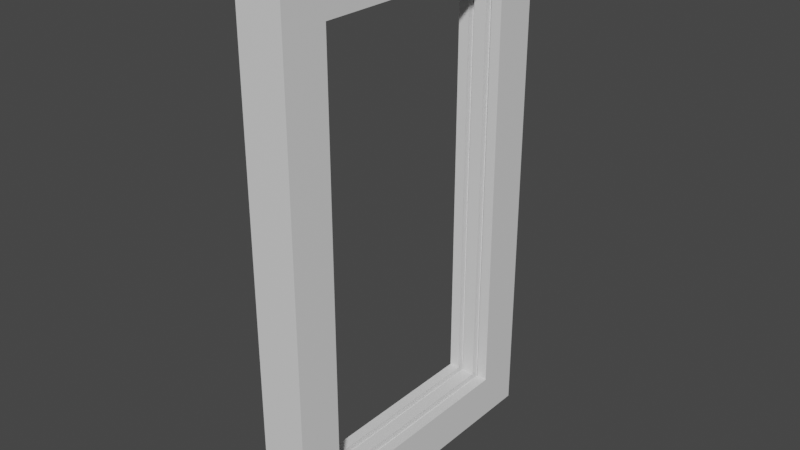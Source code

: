 # Source: window.blend  (saved by Blender 2.83.19; exported with 4.5.12 LTS)
import bpy
from mathutils import Matrix  # noqa: F401  (used for matrix-valued properties, if any)

bpy.ops.wm.read_factory_settings(use_empty=True)
scene = bpy.context.scene
scene.name = 'Scene'

# ---- collections
col_collection = bpy.data.collections.new('Collection'); scene.collection.children.link(col_collection)

# ---- materials (node trees are filled in below, after node groups)
mat_material = bpy.data.materials.new('Material')
mat_material.alpha_threshold = 0.0
mat_material.use_transparent_shadow = False
mat_material.line_color = (0.0, 0.0, 0.0, 1.0)

# ---- material node trees
mat_material.use_nodes = True; mat_material.node_tree.nodes.clear()
_N = mat_material.node_tree.nodes; _L = mat_material.node_tree.links
n0 = _N.new('ShaderNodeOutputMaterial'); n0.name = 'Material Output'; n0.location = (300, 300)
n1 = _N.new('ShaderNodeBsdfPrincipled'); n1.name = 'Principled BSDF'; n1.location = (10, 300)
n1.distribution = 'GGX'
n1.subsurface_method = 'BURLEY'
n1.inputs[2].default_value = 0.4
n1.inputs[3].default_value = 1.45
n1.inputs[27].default_value = (0.0, 0.0, 0.0, 1.0)
n1.inputs[28].default_value = 1.0
_L.new(n1.outputs[0], n0.inputs[0])
n0.is_active_output = True

# ---- world
world_world = bpy.data.worlds.new('World'); scene.world = world_world
world_world.use_nodes = True; world_world.node_tree.nodes.clear()
_N = world_world.node_tree.nodes; _L = world_world.node_tree.links
n0 = _N.new('ShaderNodeOutputWorld'); n0.name = 'World Output'; n0.location = (300, 300)
n1 = _N.new('ShaderNodeBackground'); n1.name = 'Background'; n1.location = (10, 300)
n1.inputs[0].default_value = (0.05088, 0.05088, 0.05088, 1.0)
_L.new(n1.outputs[0], n0.inputs[0])
n0.is_active_output = True
world_world.color = (0.05088, 0.05088, 0.05088)
world_world.use_sun_shadow = False
world_world.sun_shadow_jitter_overblur = 0.0

# ---- meshes
me_cube = bpy.data.meshes.new('Cube')
me_cube.from_pydata([(0.1725, 1.15, 1.928), (0.1725, 1.15, -1.928), (0.1725, -1.15, 1.928), (0.1725, -1.15, -1.928), (-0.1653, 1.15, 1.928), (-0.1653, 1.15, -1.928), (-0.1653, -1.15, 1.928), (-0.1653, -1.15, -1.928), (-0.1653, 0.8207, -1.599), (-0.1653, -0.8207, -1.599), (0.1725, 0.8207, 1.599), (0.1725, 0.8207, -1.599), (-0.1653, -0.8207, 1.599), (0.1725, -0.8207, 1.599), (0.1725, -0.8207, -1.599), (0.1725, 0.8207, 1.599), (-0.1653, -0.8207, -1.599), (-0.1653, 0.8207, -1.599), (-0.1653, 0.8207, 1.599), (0.1725, -0.8207, 1.599), (-0.04368, 0.8207, -1.599), (-0.08759, 0.8207, -1.599), (-0.04368, -0.8207, -1.599), (-0.08759, -0.8207, -1.599), (-0.08759, -0.8207, 1.599), (-0.04368, -0.8207, 1.599), (-0.04368, 0.8207, 1.599), (-0.08759, 0.8207, 1.599), (0.09483, 0.8207, -1.599), (0.05092, 0.8207, -1.599), (0.09483, -0.8207, -1.599), (0.05092, -0.8207, -1.599), (0.05092, -0.8207, 1.599), (0.09483, -0.8207, 1.599), (0.09483, 0.8207, 1.599), (0.05092, 0.8207, 1.599), (-0.04368, 0.8707, -1.649), (-0.08759, 0.8707, -1.649), (-0.04368, -0.8707, -1.649), (-0.08759, -0.8707, -1.649), (-0.08759, -0.8707, 1.649), (-0.04368, -0.8707, 1.649), (-0.04368, 0.8707, 1.649), (-0.08759, 0.8707, 1.649), (0.09483, 0.8707, -1.649), (0.05092, 0.8707, -1.649), (0.09483, -0.8707, -1.649), (0.05092, -0.8707, -1.649), (0.05092, -0.8707, 1.649), (0.09483, -0.8707, 1.649), (0.09483, 0.8707, 1.649), (0.05092, 0.8707, 1.649)], [(7, 9), (9, 16), (10, 19), (13, 15)], [(0, 4, 6, 2), (3, 2, 6, 7), (3, 1, 11, 14), (5, 1, 3, 7), (4, 18, 12, 6), (5, 4, 0, 1), (5, 7, 16, 17), (19, 14, 30, 33), (0, 2, 13, 10), (4, 5, 8, 18), (15, 34, 28, 11), (7, 6, 12, 16), (16, 23, 21, 17), (21, 23, 39, 37), (0, 15, 11, 1), (30, 28, 44, 46), (14, 11, 28, 30), (2, 3, 14, 19), (25, 22, 38, 41), (27, 24, 12, 18), (23, 16, 12, 24), (8, 17, 21, 27, 18), (29, 31, 47, 45), (31, 32, 48, 47), (26, 25, 41, 42), (33, 30, 46, 49), (24, 27, 43, 40), (15, 19, 33, 34), (37, 39, 38, 36), (38, 39, 40, 41), (40, 43, 42, 41), (37, 36, 42, 43), (45, 47, 46, 44), (46, 47, 48, 49), (48, 51, 50, 49), (45, 44, 50, 51), (23, 24, 40, 39), (32, 35, 51, 48), (27, 21, 37, 43), (22, 20, 36, 38), (34, 33, 49, 50), (20, 26, 42, 36), (35, 29, 45, 51), (28, 34, 50, 44), (26, 20, 29, 35), (25, 26, 35, 32), (22, 25, 32, 31), (20, 22, 31, 29)])
_uv = me_cube.uv_layers.new(name='UVMap')
_uv.uv.foreach_set('vector', [0.625, 0.5, 0.875, 0.5, 0.875, 0.75, 0.625, 0.75, 0.375, 0.75, 0.625, 0.75, 0.625, 1.0, 0.375, 1.0, 0.375, 0.75, 0.375, 0.5, 0.375, 0.5, 0.375, 0.75, 0.125, 0.5, 0.375, 0.5, 0.375, 0.75, 0.125, 0.75, 0.625, 0.25, 0.625, 0.25, 0.0, 0.0, 0.625, 1.0, 0.375, 0.25, 0.625, 0.25, 0.625, 0.5, 0.375, 0.5, 0.125, 0.5, 0.125, 0.75, 0.125, 0.75, 0.125, 0.5, 0.0, 0.0, 0.375, 0.75, 0.0, 0.0, 0.0, 0.0, 0.625, 0.5, 0.625, 0.75, 0.625, 0.75, 0.625, 0.5, 0.625, 0.25, 0.375, 0.25, 0.375, 0.25, 0.625, 0.25, 0.0, 0.0, 0.0, 0.0, 0.0, 0.0, 0.375, 0.5, 0.125, 0.75, 0.625, 1.0, 0.0, 0.0, 0.125, 0.75, 0.125, 0.75, 0.0, 0.0, 0.0, 0.0, 0.125, 0.5, 0.0, 0.0, 0.0, 0.0, 0.0, 0.0, 0.0, 0.0, 0.625, 0.5, 0.0, 0.0, 0.375, 0.5, 0.375, 0.5, 0.0, 0.0, 0.0, 0.0, 0.0, 0.0, 0.0, 0.0, 0.375, 0.75, 0.375, 0.5, 0.0, 0.0, 0.0, 0.0, 0.625, 0.75, 0.375, 0.75, 0.375, 0.75, 0.0, 0.0, 0.0, 0.0, 0.0, 0.0, 0.0, 0.0, 0.0, 0.0, 0.0, 0.0, 0.0, 0.0, 0.0, 0.0, 0.0, 0.0, 0.0, 0.0, 0.125, 0.75, 0.0, 0.0, 0.0, 0.0, 0.375, 0.25, 0.125, 0.5, 0.0, 0.0, 0.0, 0.0, 0.0, 0.0, 0.0, 0.0, 0.0, 0.0, 0.0, 0.0, 0.0, 0.0, 0.0, 0.0, 0.0, 0.0, 0.0, 0.0, 0.0, 0.0, 0.0, 0.0, 0.0, 0.0, 0.0, 0.0, 0.0, 0.0, 0.0, 0.0, 0.0, 0.0, 0.0, 0.0, 0.0, 0.0, 0.0, 0.0, 0.0, 0.0, 0.0, 0.0, 0.0, 0.0, 0.0, 0.0, 0.0, 0.0, 0.0, 0.0, 0.0, 0.0, 0.0, 0.0, 0.0, 0.0, 0.0, 0.0, 0.0, 0.0, 0.0, 0.0, 0.0, 0.0, 0.0, 0.0, 0.0, 0.0, 0.0, 0.0, 0.0, 0.0, 0.0, 0.0, 0.0, 0.0, 0.0, 0.0, 0.0, 0.0, 0.0, 0.0, 0.0, 0.0, 0.0, 0.0, 0.0, 0.0, 0.0, 0.0, 0.0, 0.0, 0.0, 0.0, 0.0, 0.0, 0.0, 0.0, 0.0, 0.0, 0.0, 0.0, 0.0, 0.0, 0.0, 0.0, 0.0, 0.0, 0.0, 0.0, 0.0, 0.0, 0.0, 0.0, 0.0, 0.0, 0.0, 0.0, 0.0, 0.0, 0.0, 0.0, 0.0, 0.0, 0.0, 0.0, 0.0, 0.0, 0.0, 0.0, 0.0, 0.0, 0.0, 0.0, 0.0, 0.0, 0.0, 0.0, 0.0, 0.0, 0.0, 0.0, 0.0, 0.0, 0.0, 0.0, 0.0, 0.0, 0.0, 0.0, 0.0, 0.0, 0.0, 0.0, 0.0, 0.0, 0.0, 0.0, 0.0, 0.0, 0.0, 0.0, 0.0, 0.0, 0.0, 0.0, 0.0, 0.0, 0.0, 0.0, 0.0, 0.0, 0.0, 0.0, 0.0, 0.0, 0.0, 0.0, 0.0, 0.0, 0.0, 0.0, 0.0, 0.0, 0.0, 0.0, 0.0, 0.0, 0.0, 0.0, 0.0, 0.0, 0.0, 0.0, 0.0, 0.0, 0.0, 0.0, 0.0, 0.0, 0.0, 0.0, 0.0, 0.0, 0.0, 0.0, 0.0, 0.0, 0.0, 0.0, 0.0, 0.0])
me_cube.materials.append(mat_material)
me_cube.use_remesh_preserve_volume = False
me_cube.use_remesh_preserve_attributes = False
me_cube.use_mirror_vertex_groups = False
me_cube.update()

# ---- objects
ob_cube = bpy.data.objects.new('Cube', me_cube)

# ---- transforms, parenting, visibility, modifiers, constraints
ob_cube.location = (0.0, 0.0, 0.0)
ob_cube.lock_rotations_4d = False
ob_cube.empty_display_type = 'ARROWS'
ob_cube.lineart.crease_threshold = 0.0

# ---- collection membership
col_collection.objects.link(ob_cube)

# ---- scene / render settings (as saved in the file)
scene.frame_start = 1; scene.frame_end = 250; scene.frame_set(1)
scene.render.engine = 'BLENDER_EEVEE_NEXT'
scene.cycles.use_denoising = False
scene.cycles.samples = 128
scene.cycles.sampling_pattern = 'TABULATED_SOBOL'
scene.cycles.use_adaptive_sampling = False
scene.cycles.use_light_tree = False
scene.view_settings.view_transform = 'Filmic'
bpy.context.view_layer.update()

# ---- added for rendering (the .blend has no active camera and no usable light): camera, sun
cam_auto = bpy.data.cameras.new('AutoCamera')
cam_auto.lens = 50.0
cam_auto.sensor_width = 36.0
cam_auto.clip_end = 1000.0
ob_auto_camera = bpy.data.objects.new('AutoCamera', cam_auto)
scene.collection.objects.link(ob_auto_camera)
ob_auto_camera.location = (4.17016, -4.99985, 3.33323)
ob_auto_camera.rotation_euler = (1.09748, -7.21219e-08, 0.694738)
scene.camera = ob_auto_camera
light_auto_sun = bpy.data.lights.new('AutoSun', 'SUN')
light_auto_sun.energy = 3.0
light_auto_sun.angle = 0.0523599
ob_auto_sun = bpy.data.objects.new('AutoSun', light_auto_sun)
scene.collection.objects.link(ob_auto_sun)
ob_auto_sun.rotation_euler = (0.872665, 0.174533, 0.523599)
bpy.context.view_layer.update()
